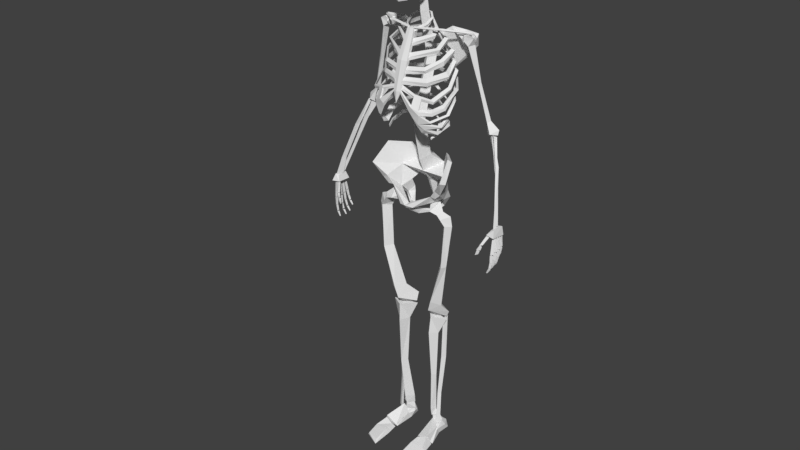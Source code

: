 # Source: SkeletonFall.blend  (saved by Blender 2.78.0; exported with 4.5.12 LTS)
import bpy
from mathutils import Matrix  # noqa: F401  (used for matrix-valued properties, if any)

bpy.ops.wm.read_factory_settings(use_empty=True)
scene = bpy.context.scene
scene.name = 'Scene'

# ---- collections
col_collection_1 = bpy.data.collections.new('Collection 1'); scene.collection.children.link(col_collection_1)

# ---- world
world_world = bpy.data.worlds.new('World'); scene.world = world_world
world_world.color = (0.05088, 0.05088, 0.05088)
world_world.use_sun_shadow = False
world_world.sun_shadow_jitter_overblur = 0.0
world_world.cycles.sampling_method = 'MANUAL'

# ---- meshes
me_cube_002 = bpy.data.meshes.new('Cube.002')
me_cube_002.from_pydata([(0.003378, -0.2667, 4.572), (0.001323, -0.2685, 4.544), (0.004864, -0.2636, 4.572), (0.002663, -0.2602, 4.546), (0.02893, -0.2556, 4.571), (0.02717, -0.2546, 4.544), (0.02867, -0.2526, 4.575), (0.02361, -0.2498, 4.545), (0.032, -0.2521, 4.545), (0.0324, -0.2525, 4.572), (0.02843, -0.2493, 4.545), (0.03051, -0.2524, 4.575), (0.05528, -0.2305, 4.548), (0.05154, -0.2384, 4.572), (0.05367, -0.225, 4.548), (0.0508, -0.2325, 4.576), (0.07197, -0.2045, 4.55), (0.07333, -0.2056, 4.579), (0.07353, -0.2074, 4.55), (0.07324, -0.2083, 4.575), (0.0553, -0.2243, 4.548), (0.05246, -0.2295, 4.576), (0.06023, -0.2264, 4.546), (0.05973, -0.2291, 4.573), (0.07945, -0.1752, 4.555), (0.07915, -0.1756, 4.581), (0.08183, -0.1775, 4.555), (0.08267, -0.1787, 4.577), (0.06876, -0.2003, 4.551), (0.06887, -0.2026, 4.58), (0.07487, -0.1997, 4.551), (0.07455, -0.201, 4.577), (0.09007, -0.1477, 4.559), (0.08978, -0.1481, 4.585), (0.09169, -0.1509, 4.558), (0.09057, -0.1519, 4.58), (0.07938, -0.1728, 4.554), (0.08017, -0.1749, 4.581), (0.08455, -0.1715, 4.556), (0.08486, -0.1739, 4.578), (0.002514, -0.2804, 4.582), (0.0006268, -0.2882, 4.609), (0.003878, -0.2774, 4.583), (0.001857, -0.2798, 4.609), (0.02598, -0.27, 4.586), (0.02437, -0.2747, 4.612), (0.02574, -0.2661, 4.582), (0.02109, -0.2698, 4.612), (0.0288, -0.272, 4.611), (0.02917, -0.2666, 4.585), (0.02552, -0.2692, 4.612), (0.02743, -0.2658, 4.582), (0.05018, -0.2503, 4.613), (0.04674, -0.2529, 4.588), (0.0487, -0.2449, 4.614), (0.04606, -0.2463, 4.586), (0.0655, -0.2245, 4.617), (0.06675, -0.2194, 4.589), (0.06694, -0.2274, 4.617), (0.06667, -0.2227, 4.591), (0.0502, -0.2443, 4.615), (0.04758, -0.2432, 4.586), (0.05473, -0.2466, 4.616), (0.05426, -0.2435, 4.589), (0.07238, -0.1949, 4.619), (0.0721, -0.1896, 4.593), (0.07456, -0.1972, 4.618), (0.07533, -0.1935, 4.596), (0.06256, -0.2203, 4.617), (0.06266, -0.2161, 4.588), (0.06817, -0.2196, 4.617), (0.06787, -0.2153, 4.591), (0.08213, -0.1672, 4.621), (0.08186, -0.1619, 4.595), (0.08361, -0.1705, 4.621), (0.08258, -0.1667, 4.599), (0.07231, -0.1926, 4.619), (0.07303, -0.1888, 4.593), (0.07706, -0.191, 4.618), (0.07735, -0.1885, 4.596), (0.1449, -0.1011, 0.003004), (0.1648, -0.0832, 0.03873), (0.1551, 0.2471, -0.007803), (0.1373, 0.1704, 0.09769), (0.3086, -0.1019, 0.008486), (0.2066, -0.1066, 0.0388), (0.2475, 0.2273, -0.001544), (0.2195, 0.1576, 0.107), (0.1622, 0.2075, 0.1042), (0.2053, 0.1966, 0.1024), (0.187, 0.09168, -0.001768), (0.1672, 0.05934, 0.08359), (0.1508, 0.07666, 0.05311), (0.2113, 0.08731, 0.09762), (0.2493, 0.04719, 0.06357), (0.2473, 0.0839, 0.00662), (0.1406, 0.1195, -0.005378), (0.1116, 0.1526, 0.1002), (0.2346, 0.1498, 0.1197), (0.1853, 0.08655, 0.09536), (0.1263, 0.1532, 0.1851), (0.2144, 0.1369, 0.1871), (0.168, 0.07653, 0.1817), (0.1218, 0.1528, 0.06004), (0.1287, 0.1998, 0.05475), (0.1508, 0.2234, 0.05688), (0.2503, 0.1774, 0.05471), (0.2114, 0.244, 0.06361), (0.2495, 0.1211, 0.06203), (0.1414, -0.125, 0.03512), (0.2616, -0.1217, 0.09515), (0.134, 0.07653, 0.08085), (0.1846, 0.06196, 0.1764), (0.2852, -0.1093, 0.02897), (0.2446, 0.05193, 0.09193), (0.1389, -0.2461, 0.002588), (0.161, -0.2581, 0.0471), (0.1454, -0.1328, 0.01669), (0.1684, -0.16, 0.05962), (0.3205, -0.2315, -0.003842), (0.2955, -0.2461, 0.03779), (0.2992, -0.1068, 0.002059), (0.2545, -0.1367, 0.0834), (0.1428, -0.4437, -0.0127), (0.1628, -0.4061, 0.01547), (0.2995, -0.3693, -0.01009), (0.2865, -0.3729, 0.01181), (0.3189, 0.07272, 1.376), (0.07369, 0.1242, 1.384), (0.1897, -0.009829, 1.386), (0.2435, 0.04598, 1.206), (0.1398, 0.08858, 1.21), (0.1806, -0.02232, 1.213), (0.2255, 0.05007, 0.7177), (0.1494, 0.07286, 0.7244), (0.1886, 0.01353, 0.7223), (0.1945, 0.09832, 0.2762), (0.1073, 0.1297, 0.2792), (0.1641, 0.04808, 0.2799), (0.2119, 0.101, 0.1948), (0.1119, 0.1434, 0.1914), (0.1588, 0.06919, 0.1929), (0.2911, 0.1262, 1.411), (0.2687, 0.08081, 1.353), (0.2582, 0.134, 1.379), (0.288, 0.1168, 0.9155), (0.2469, 0.09459, 0.9119), (0.2453, 0.1274, 0.911), (0.2518, 0.09997, 0.4854), (0.2204, 0.0809, 0.4781), (0.2192, 0.1113, 0.4845), (0.2562, 0.08059, 0.1319), (0.2248, 0.05945, 0.1245), (0.2236, 0.09313, 0.1309), (0.1595, 0.007685, 2.578), (0.2937, -0.07343, 2.521), (0.2602, 0.01337, 2.486), (0.3283, -0.02707, 2.552), (0.1683, 0.02175, 2.498), (0.2589, 0.02149, 2.614), (0.2222, -0.08987, 2.545), (0.3988, -0.008327, 2.518), (0.2837, 0.02264, 2.447), (0.3247, -0.07029, 2.483), (0.4173, -0.009012, 2.425), (0.3024, 0.01926, 2.41), (0.3635, -0.05337, 2.42), (0.3652, -0.01453, 1.992), (0.282, 0.0157, 2.004), (0.3376, -0.06196, 1.992), (0.2947, 0.01577, 1.547), (0.1616, 0.05928, 1.595), (0.215, -0.05249, 1.582), (0.3372, 0.08186, 1.464), (0.08921, 0.1582, 1.486), (0.1819, -0.04048, 1.474), (0.3068, 0.09034, 1.399), (0.08459, 0.1241, 1.404), (0.1919, 0.03625, 1.405), (0.8561, -0.1041, 2.524), (0.8886, -0.0776, 2.572), (0.8623, 0.04016, 2.514), (0.886, 0.02293, 2.578), (0.9377, -0.1121, 2.516), (0.9196, -0.08437, 2.583), (0.9377, 0.0377, 2.5), (0.923, 0.0377, 2.578), (0.8286, -0.1613, 2.437), (0.8623, -0.1113, 2.519), (0.8241, -0.1329, 2.434), (0.8591, -0.08563, 2.514), (0.8515, -0.1445, 2.44), (0.8875, -0.1035, 2.51), (0.8284, -0.1621, 2.434), (0.8047, -0.1706, 2.391), (0.8104, -0.1424, 2.391), (0.8231, -0.1353, 2.431), (0.8364, -0.1544, 2.388), (0.8467, -0.1483, 2.423), (0.8072, -0.1692, 2.387), (0.7884, -0.1671, 2.332), (0.7926, -0.1507, 2.333), (0.8036, -0.1432, 2.385), (0.8172, -0.1588, 2.348), (0.8307, -0.1561, 2.377), (0.9073, -0.1047, 2.346), (0.9095, -0.08408, 2.514), (0.9028, -0.07633, 2.344), (0.9063, -0.05838, 2.509), (0.9303, -0.08793, 2.349), (0.9347, -0.07261, 2.508), (0.9044, -0.1043, 2.268), (0.9048, -0.1058, 2.339), (0.9004, -0.08232, 2.267), (0.9016, -0.07763, 2.338), (0.9218, -0.09129, 2.264), (0.93, -0.08939, 2.334), (0.8931, -0.1026, 2.208), (0.9022, -0.1037, 2.264), (0.8895, -0.0828, 2.208), (0.8997, -0.08144, 2.263), (0.9081, -0.09091, 2.202), (0.9221, -0.09074, 2.26), (0.8665, -0.09838, 2.153), (0.8889, -0.1037, 2.2), (0.8643, -0.08657, 2.153), (0.8863, -0.08196, 2.199), (0.8753, -0.0914, 2.149), (0.9088, -0.09177, 2.196), (0.9041, -0.04637, 2.351), (0.9095, -0.0479, 2.511), (0.8994, -0.018, 2.349), (0.9063, -0.0222, 2.506), (0.9272, -0.02959, 2.352), (0.9347, -0.03643, 2.505), (0.895, -0.0439, 2.264), (0.9011, -0.04746, 2.344), (0.8909, -0.02193, 2.263), (0.8978, -0.01929, 2.343), (0.912, -0.03091, 2.259), (0.9259, -0.03106, 2.337), (0.8796, -0.03976, 2.207), (0.8925, -0.04332, 2.26), (0.876, -0.01991, 2.208), (0.8899, -0.02106, 2.259), (0.8941, -0.02785, 2.2), (0.9121, -0.03036, 2.254), (0.8491, -0.03411, 2.155), (0.8748, -0.04061, 2.2), (0.847, -0.0223, 2.155), (0.8722, -0.01883, 2.199), (0.8577, -0.02702, 2.15), (0.8944, -0.02858, 2.194), (0.9047, -0.0008596, 2.358), (0.9095, -0.01691, 2.507), (0.9002, 0.02763, 2.358), (0.9063, 0.008796, 2.502), (0.9279, 0.01563, 2.361), (0.9347, -0.005432, 2.502), (0.8959, 0.006235, 2.281), (0.9016, -0.001339, 2.351), (0.892, 0.02818, 2.282), (0.8985, 0.02684, 2.353), (0.913, 0.01953, 2.276), (0.9265, 0.01543, 2.346), (0.8802, 0.01295, 2.222), (0.8934, 0.007179, 2.277), (0.8766, 0.03276, 2.224), (0.8909, 0.02945, 2.278), (0.8946, 0.02522, 2.216), (0.913, 0.02043, 2.272), (0.8495, 0.02187, 2.17), (0.8753, 0.01259, 2.214), (0.8473, 0.03366, 2.171), (0.8728, 0.03439, 2.215), (0.858, 0.02923, 2.165), (0.8949, 0.02482, 2.21), (0.9017, 0.03693, 2.374), (0.9095, 0.01632, 2.504), (0.8972, 0.06537, 2.376), (0.9063, 0.04202, 2.499), (0.9249, 0.05325, 2.377), (0.9347, 0.0278, 2.498), (0.8918, 0.04667, 2.315), (0.8985, 0.03685, 2.368), (0.8879, 0.0685, 2.318), (0.8954, 0.0649, 2.371), (0.9088, 0.06019, 2.311), (0.9233, 0.05391, 2.363), (0.8752, 0.05114, 2.269), (0.8892, 0.04785, 2.311), (0.8717, 0.07098, 2.271), (0.8868, 0.07002, 2.313), (0.8896, 0.06324, 2.262), (0.9088, 0.06134, 2.307), (0.8437, 0.0557, 2.224), (0.8702, 0.05059, 2.262), (0.8416, 0.06751, 2.225), (0.8677, 0.0724, 2.262), (0.8522, 0.06294, 2.219), (0.8898, 0.06271, 2.256), (0.7978, 0.07788, 3.076), (0.7031, 0.1631, 3.324), (0.7832, 0.1216, 3.064), (0.682, 0.1789, 3.316), (0.8811, -0.03152, 2.748), (0.8619, 0.01224, 2.741), (0.8135, 0.1039, 3.077), (0.7016, 0.1753, 3.316), (0.8936, -0.005538, 2.738), (0.9094, -0.08017, 2.583), (0.8804, -0.01433, 2.578), (0.9199, -0.04471, 2.587), (0.737, 0.1361, 3.131), (0.6795, 0.1736, 3.304), (0.7167, 0.1675, 3.133), (0.6271, 0.2142, 3.301), (0.82, 0.06908, 2.874), (0.8046, 0.0966, 2.869), (0.7587, 0.1559, 3.137), (0.6972, 0.2274, 3.306), (0.83, 0.08542, 2.868), (0.9013, -0.01974, 2.595), (0.8844, 0.007644, 2.592), (0.9058, -0.005251, 2.591), (0.4624, 0.0947, 4.075), (0.4086, 0.1018, 4.108), (0.4452, 0.1581, 4.073), (0.4454, 0.1939, 4.127), (0.502, 0.1095, 4.142), (0.4891, 0.1578, 4.081), (0.4166, 0.1035, 4.151), (0.4275, 0.1372, 4.17), (0.4521, 0.1035, 4.168), (0.5253, 0.1768, 3.758), (0.5418, 0.1486, 3.742), (0.5605, 0.1615, 3.767), (0.6034, 0.207, 3.417), (0.6276, 0.1723, 3.414), (0.648, 0.2011, 3.431), (0.6046, 0.2113, 3.325), (0.6612, 0.153, 3.36), (0.7273, 0.2135, 3.363), (0.6276, 0.1959, 3.292), (0.6772, 0.1445, 3.329), (0.7265, 0.1993, 3.319), (0.02924, -0.1003, 4.197), (0.02071, -0.07888, 4.184), (0.02071, -0.07888, 4.206), (0.2669, -0.03307, 4.206), (0.2664, -0.01161, 4.196), (0.2664, -0.01161, 4.217), (0.464, 0.1406, 4.185), (0.464, 0.1406, 4.164), (0.4493, 0.1191, 4.179), (0.2312, 0.2302, 3.811), (0.1111, 0.1373, 4.112), (0.3737, 0.2533, 3.949), (0.2547, 0.1516, 4.201), (0.4607, 0.2425, 4.051), (0.3826, 0.1995, 4.178), (0.4957, 0.1935, 4.172), (0.1327, 0.1259, 4.101), (0.2429, 0.2151, 3.834), (0.3564, 0.2237, 3.954), (0.2615, 0.1463, 4.176), (0.3642, 0.1711, 4.167), (0.4319, 0.217, 4.049), (0.4591, 0.1781, 4.166), (0.4084, 0.07898, 4.132), (0.3955, 0.1158, 4.085), (0.4115, 0.09904, 4.163), (0.4923, 0.1776, 4.136), (0.0534, 0.1, 4.3), (0.06157, 0.1189, 4.296), (0.05724, 0.1165, 4.278), (0.1025, 0.05401, 4.269), (0.1146, 0.06941, 4.262), (0.1064, 0.07595, 4.249), (0.09754, -0.01868, 4.233), (0.1144, -0.003364, 4.222), (0.1014, -0.001881, 4.2), (0.04388, -0.091, 4.168), (0.02472, -0.08787, 4.151), (0.02084, -0.08564, 4.191), (0.04829, 0.1303, 4.24), (0.0473, 0.1511, 4.243), (0.04967, 0.1538, 4.207), (0.1431, 0.05173, 4.197), (0.1728, 0.0648, 4.185), (0.1619, 0.07034, 4.154), (0.171, -0.0243, 4.154), (0.206, -0.01211, 4.146), (0.1897, -0.01093, 4.112), (0.05038, -0.1219, 4.079), (0.03674, -0.1303, 4.047), (0.03516, -0.1041, 4.111), (0.05355, 0.1619, 4.161), (0.04939, 0.184, 4.153), (0.05494, 0.1854, 4.128), (0.2326, 0.0719, 4.12), (0.2623, 0.08497, 4.108), (0.2515, 0.09051, 4.077), (0.2433, -0.05552, 4.054), (0.2782, -0.04333, 4.046), (0.2619, -0.04215, 4.012), (0.05749, -0.1818, 3.969), (0.04699, -0.1903, 3.938), (0.04541, -0.1641, 4.002), (0.05355, 0.1916, 4.078), (0.04737, 0.2123, 4.071), (0.05494, 0.2152, 4.046), (0.2957, 0.08405, 4.027), (0.3254, 0.09711, 4.015), (0.3146, 0.1027, 3.984), (0.2826, -0.04383, 3.963), (0.3115, -0.03165, 3.951), (0.3081, -0.03047, 3.906), (0.05367, -0.2199, 3.862), (0.0398, -0.2284, 3.83), (0.05017, -0.2022, 3.895), (0.05355, 0.2143, 3.994), (0.05655, 0.2398, 3.987), (0.05494, 0.2378, 3.962), (0.2957, 0.11, 3.923), (0.3254, 0.1231, 3.912), (0.3146, 0.1286, 3.88), (0.3256, -0.02317, 3.86), (0.3528, -0.01677, 3.819), (0.3462, -0.006825, 3.796), (0.04427, -0.2523, 3.777), (0.02799, -0.2608, 3.745), (0.02641, -0.2346, 3.809), (0.213, -0.1521, 3.852), (0.2008, -0.1533, 3.907), (0.2132, -0.166, 3.878), (0.2284, -0.1538, 3.739), (0.2177, -0.1535, 3.807), (0.2332, -0.1601, 3.774), (0.05714, 0.2661, 3.898), (0.05355, 0.2381, 3.904), (0.05494, 0.2616, 3.871), (0.3017, 0.1382, 3.834), (0.3273, 0.1495, 3.825), (0.318, 0.1542, 3.798), (0.3038, -0.1943, 3.655), (0.33, -0.1857, 3.634), (0.3212, -0.1849, 3.611), (0.04808, -0.2586, 3.713), (0.0308, -0.267, 3.704), (0.0312, -0.2409, 3.738), (0.1639, -0.2531, 3.652), (0.18, -0.2487, 3.686), (0.1727, -0.2594, 3.67), (0.3763, -0.01055, 3.698), (0.3839, -0.02259, 3.718), (0.2354, -0.2244, 3.672), (0.3581, -0.03196, 3.734), (0.2225, -0.2261, 3.629), (0.2317, -0.2317, 3.656), (0.1704, -0.3013, 3.583), (0.164, -0.2804, 3.594), (0.2394, -0.2596, 3.517), (0.1403, -0.293, 3.545), (0.1385, -0.2764, 3.518), (0.1685, -0.2758, 3.488), (0.03896, -0.2752, 3.686), (0.03684, -0.2602, 3.693), (0.02963, -0.2759, 3.681), (0.232, -0.2741, 3.547), (0.2359, -0.2755, 3.516), (0.2005, -0.2519, 3.412), (0.2162, -0.2591, 3.429), (0.2237, -0.2522, 3.56), (0.2315, -0.2335, 3.439), (0.3107, -0.1862, 3.565), (0.3146, -0.1965, 3.534), (0.3192, -0.193, 3.506), (0.3518, -0.09579, 3.591), (0.3718, -0.09507, 3.565), (0.3784, -0.0854, 3.544), (0.2941, -0.1764, 3.428), (0.2951, -0.1934, 3.458), (0.3024, -0.1954, 3.439), (0.3529, 0.08635, 3.698), (0.3664, 0.1049, 3.672), (0.3469, 0.09859, 3.647), (0.2825, 0.1768, 3.758), (0.2836, 0.2039, 3.742), (0.2684, 0.1932, 3.726), (0.04981, 0.2194, 3.792), (0.05232, 0.2499, 3.781), (0.05316, 0.2328, 3.75), (0.3689, -0.05014, 3.469), (0.3709, -0.06595, 3.499), (0.3948, -0.0548, 3.491), (0.3451, 0.08572, 3.567), (0.3461, 0.06864, 3.596), (0.3569, 0.08456, 3.579), (0.2607, 0.1867, 3.647), (0.2616, 0.1696, 3.676), (0.2688, 0.1836, 3.667), (0.04769, 0.2196, 3.678), (0.04865, 0.2025, 3.707), (0.05448, 0.2296, 3.705), (0.2461, -0.2037, 3.367), (0.2591, -0.1717, 3.366), (0.2128, -0.2002, 3.334), (0.3494, -0.1001, 3.383), (0.3312, -0.1145, 3.403), (0.3451, -0.01836, 3.439), (0.3436, -0.08811, 3.371), (0.3316, -0.02318, 3.442), (0.3462, 0.000729, 3.416), (0.3112, 0.09057, 3.5), (0.2939, 0.07389, 3.512), (0.3002, 0.09975, 3.487), (0.2291, 0.1321, 3.552), (0.2217, 0.1254, 3.551), (0.2258, 0.1425, 3.537), (0.07354, 0.1982, 3.621), (0.0629, 0.1727, 3.615), (0.06885, 0.1973, 3.596), (0.3022, -0.09098, 3.303), (0.2955, -0.09726, 3.336), (0.2492, -0.08958, 3.295), (0.34, 0.03088, 3.36), (0.3287, 0.01237, 3.39), (0.2928, 0.03225, 3.348), (0.2531, 0.1215, 3.446), (0.2465, 0.1005, 3.459), (0.2317, 0.119, 3.421), (0.07247, 0.1732, 3.534), (0.06811, 0.1527, 3.546), (0.06727, 0.1648, 3.521), (0.07756, 0.1045, 3.419), (0.06788, 0.131, 3.413), (0.07593, 0.1208, 3.388), (0.196, 0.06471, 3.368), (0.2257, 0.07778, 3.356), (0.2149, 0.08332, 3.325), (0.2421, -0.02837, 3.303), (0.277, -0.01122, 3.288), (0.2607, -0.01583, 3.266), (0.2498, -0.08506, 3.259), (0.2335, -0.09598, 3.239), (0.232, -0.1029, 3.259), (0.003083, 0.1101, 4.301), (0.01255, 0.1299, 4.298), (0.006927, 0.1301, 4.282), (0.004919, 0.1286, 4.237), (0.01699, 0.1484, 4.238), (0.006301, 0.1522, 4.204), (0.01065, 0.1689, 4.122), (0.008226, 0.1545, 4.161), (0.01111, 0.1803, 4.152), (0.01061, 0.1752, 4.075), (0.007631, 0.1918, 4.073), (0.004558, 0.1955, 4.043), (0.006841, 0.19, 3.984), (0.01281, 0.2184, 3.976), (0.008223, 0.2136, 3.952), (0.01481, 0.2441, 3.894), (0.01655, 0.2142, 3.897), (0.01793, 0.2377, 3.865), (0.01479, 0.1924, 3.78), (0.01729, 0.2229, 3.769), (0.006438, 0.1988, 3.74), (0.007681, 0.1901, 3.667), (0.008639, 0.173, 3.697), (0.01447, 0.2001, 3.695), (0.01582, 0.1834, 3.624), (0.006342, 0.1607, 3.619), (0.01164, 0.1825, 3.602), (0.01537, 0.1614, 3.54), (0.009551, 0.1479, 3.554), (0.007279, 0.1501, 3.525), (0.01078, 0.1169, 3.424), (0.02413, 0.1308, 3.417), (0.007306, 0.1137, 3.393), (0.0358, -0.2742, 3.687), (0.0338, -0.09381, 4.193), (0.04258, -0.2646, 3.689), (0.0338, -0.06682, 4.177), (0.0, -0.2516, 3.678), (0.0, -0.06765, 4.201), (0.0, -0.2843, 3.682), (0.0, -0.09795, 4.194), (0.05794, -0.1787, 3.937), (0.05346, -0.2071, 3.94), (0.0, -0.2173, 3.941), (0.0, -0.1648, 3.94), (0.0, -0.2868, 3.578), (0.1951, 0.1785, 3.021), (0.1211, 0.2459, 2.889), (0.1607, 0.1363, 2.676), (0.2331, 0.0797, 2.828), (0.3836, -0.1608, 2.883), (0.3387, 0.007062, 3.05), (0.1376, 0.2188, 2.719), (0.4044, -0.1018, 2.863), (0.1848, 0.2511, 2.899), (0.2165, 0.1857, 3.003), (0.1317, 0.2581, 2.813), (0.3644, 0.0389, 3.019), (0.2386, 0.1578, 2.673), (0.0, 0.09678, 2.815), (0.0, 0.1978, 2.692), (0.0, 0.2697, 2.853), (0.0, 0.01998, 4.457), (0.0, 0.04445, 4.641), (0.03408, 0.07797, 4.472), (0.04808, 0.0832, 4.615), (0.0, 0.1138, 4.48), (0.0, 0.1188, 4.617), (0.05969, 0.1895, 3.892), (0.0, 0.1305, 3.872), (0.0, 0.2448, 3.868), (0.06242, 0.0358, 3.342), (0.0, -0.05443, 3.327), (0.0, 0.1136, 3.341), (0.06812, 0.1195, 2.991), (0.0, 0.03795, 2.944), (0.0, 0.1841, 3.004), (0.0, 0.2794, 2.751), (0.06205, 0.2312, 2.698), (0.0, 0.2837, 2.441), (0.2875, 0.07639, 2.839), (0.2725, -0.08758, 2.757), (0.3256, -0.07712, 2.726), (0.2297, 0.2068, 2.588), (0.1655, 0.1853, 2.591), (0.2147, -0.06975, 2.679), (0.2669, -0.07089, 2.674), (0.2692, 0.0535, 2.623), (0.2053, 0.04365, 2.627), (0.04195, -0.1028, 2.532), (0.07059, -0.1432, 2.553), (0.0, -0.1079, 2.572), (0.0, -0.1666, 2.565), (0.1892, 0.2067, 2.526), (0.1601, 0.1852, 2.537), (0.2197, 0.1334, 2.522), (0.1946, 0.1235, 2.547), (0.1378, 0.1348, 2.426), (0.119, 0.1298, 2.441), (0.1574, 0.09934, 2.458), (0.1413, 0.106, 2.474), (0.05205, -0.03184, 2.452), (0.03325, -0.02055, 2.463), (0.07168, -0.01828, 2.498), (0.05553, -0.0009899, 2.498), (0.01677, -0.1131, 2.509), (0.0, -0.105, 2.498), (0.0, -0.08546, 2.533), (0.0, -0.1445, 2.534), (0.09907, 0.1403, 4.999), (0.1114, 0.2314, 4.853), (0.07188, -0.1776, 4.951), (0.0, 0.1426, 5.035), (0.0, -0.1923, 4.983), (0.0, 0.2622, 4.93), (0.0, -0.2564, 4.893), (0.1455, -0.1818, 4.808), (0.1034, 0.2178, 4.73), (0.0, -0.2602, 4.797), (0.0, 0.2924, 4.79), (0.09648, -0.2047, 4.747), (0.1865, 0.04872, 4.713), (0.0, -0.2882, 4.675), (0.0, 0.2302, 4.662), (0.07699, 0.0337, 5.056), (0.1613, 0.07241, 4.994), (0.0, -0.05599, 5.064), (0.1684, 0.1348, 4.804), (0.1967, -0.0199, 4.731), (0.0, 0.1487, 4.629), (0.0, -0.2795, 4.538), (0.0, -0.2552, 4.45), (0.0, -0.2408, 4.469), (0.1124, -0.1656, 4.551), (0.1142, -0.1301, 4.506), (0.07768, -0.1654, 4.561), (0.07266, -0.2324, 4.468), (0.047, -0.2285, 4.551), (0.06391, -0.2383, 4.542), (0.1021, -0.07963, 4.583), (0.1286, -0.04171, 4.575), (0.1261, -0.09149, 4.521), (0.1348, -0.1247, 4.582), (0.1282, -0.008585, 4.713), (0.153, -0.02908, 4.601), (0.1588, -0.05726, 4.685), (0.1329, -0.1344, 4.693), (0.0, -0.04245, 4.701), (0.0858, -0.04753, 5.035), (0.1476, -0.06158, 4.963), (0.1398, -0.1773, 4.76), (0.1025, -0.1172, 4.686), (0.0, -0.2941, 4.61), (0.07699, -0.2388, 4.691), (0.0, -0.1681, 4.616), (0.08867, -0.1666, 4.622), (0.08633, -0.1201, 4.641), (0.1223, 0.1116, 4.656), (0.0, 0.04029, 4.647), (0.2175, -0.01465, 4.841), (0.02855, -0.2533, 4.79), (0.05513, -0.1505, 4.813), (0.09717, -0.2367, 4.834), (0.05407, -0.2545, 4.847), (0.05276, 0.1828, 4.657), (0.05646, -0.2212, 4.484), (0.0, -0.2699, 4.549), (0.102, -0.1185, 4.522), (0.1356, -0.02286, 4.616), (0.1288, -0.07374, 4.686), (0.03911, -0.2626, 4.699), (0.1097, -0.1349, 4.777), (0.122, -0.1408, 4.802), (0.05927, -0.2478, 4.614), (0.0, -0.2045, 4.692), (0.0, 0.1278, 4.331), (0.0, 0.03356, 4.295), (0.04523, 0.09292, 4.313)], [], [(1, 0, 2), (2, 6, 7), (6, 4, 5), (6, 2, 0), (7, 5, 1), (1, 2, 3), (2, 7, 3), (6, 5, 7), (4, 0, 1), (6, 0, 4), (7, 1, 3), (10, 11, 14), (8, 14, 12), (9, 15, 11), (11, 15, 14), (9, 10, 8), (13, 8, 12), (14, 13, 12), (8, 10, 14), (9, 13, 15), (9, 11, 10), (13, 9, 8), (14, 15, 13), (5, 4, 1), (18, 19, 22), (16, 22, 20), (17, 23, 19), (19, 23, 22), (17, 18, 16), (21, 16, 20), (22, 21, 20), (16, 18, 22), (17, 21, 23), (17, 19, 18), (21, 17, 16), (22, 23, 21), (26, 27, 30), (24, 30, 28), (25, 31, 27), (27, 31, 30), (25, 26, 24), (29, 24, 28), (30, 29, 28), (24, 26, 30), (25, 29, 31), (25, 27, 26), (29, 25, 24), (30, 31, 29), (34, 35, 38), (32, 38, 36), (33, 39, 35), (35, 39, 38), (33, 34, 32), (37, 32, 36), (38, 37, 36), (32, 34, 38), (33, 37, 39), (33, 35, 34), (37, 33, 32), (38, 39, 37), (41, 42, 40), (42, 47, 46), (46, 45, 44), (46, 40, 42), (47, 41, 45), (41, 43, 42), (42, 43, 47), (46, 47, 45), (44, 41, 40), (46, 44, 40), (47, 43, 41), (50, 54, 51), (48, 52, 54), (49, 51, 55), (51, 54, 55), (49, 48, 50), (53, 52, 48), (54, 52, 53), (48, 54, 50), (49, 55, 53), (49, 50, 51), (53, 48, 49), (54, 53, 55), (45, 41, 44), (58, 62, 59), (56, 60, 62), (57, 59, 63), (59, 62, 63), (57, 56, 58), (61, 60, 56), (62, 60, 61), (56, 62, 58), (57, 63, 61), (57, 58, 59), (61, 56, 57), (62, 61, 63), (66, 70, 67), (64, 68, 70), (65, 67, 71), (67, 70, 71), (65, 64, 66), (69, 68, 64), (70, 68, 69), (64, 70, 66), (65, 71, 69), (65, 66, 67), (69, 64, 65), (70, 69, 71), (74, 78, 75), (72, 76, 78), (73, 75, 79), (75, 78, 79), (73, 72, 74), (77, 76, 72), (78, 76, 77), (72, 78, 74), (73, 79, 77), (73, 74, 75), (77, 72, 73), (78, 77, 79), (92, 96, 80), (87, 108, 106), (85, 80, 84), (90, 96, 86), (83, 93, 87), (81, 92, 80), (107, 86, 82), (87, 93, 94), (85, 81, 80), (86, 95, 90), (82, 105, 107), (83, 87, 88), (88, 104, 83), (87, 89, 88), (106, 89, 87), (87, 94, 108), (95, 94, 84), (92, 91, 83), (90, 84, 80), (96, 104, 82), (96, 90, 80), (91, 81, 85), (94, 85, 84), (93, 91, 85), (82, 86, 96), (83, 91, 93), (81, 91, 92), (90, 95, 84), (96, 92, 103), (94, 93, 85), (97, 98, 99), (100, 102, 101), (99, 101, 102), (97, 102, 100), (97, 101, 98), (99, 98, 101), (97, 99, 102), (97, 100, 101), (88, 105, 104), (107, 88, 89), (107, 106, 86), (103, 92, 83), (106, 95, 86), (108, 94, 95), (104, 105, 82), (104, 103, 83), (106, 107, 89), (96, 103, 104), (107, 105, 88), (106, 108, 95), (109, 112, 111), (111, 112, 114), (114, 110, 113), (110, 109, 113), (114, 109, 111), (109, 110, 112), (114, 112, 110), (114, 113, 109), (115, 118, 117), (117, 122, 121), (122, 119, 121), (116, 123, 124), (117, 119, 115), (118, 120, 122), (126, 123, 125), (115, 125, 123), (116, 126, 120), (120, 125, 119), (115, 116, 118), (117, 118, 122), (122, 120, 119), (116, 115, 123), (117, 121, 119), (118, 116, 120), (126, 124, 123), (115, 119, 125), (116, 124, 126), (120, 126, 125), (128, 129, 127), (130, 135, 133), (129, 130, 127), (129, 131, 132), (127, 131, 128), (133, 138, 136), (131, 135, 132), (130, 134, 131), (136, 141, 139), (134, 138, 135), (134, 136, 137), (140, 139, 141), (137, 141, 138), (137, 139, 140), (130, 132, 135), (129, 132, 130), (129, 128, 131), (127, 130, 131), (133, 135, 138), (131, 134, 135), (130, 133, 134), (136, 138, 141), (134, 137, 138), (134, 133, 136), (137, 140, 141), (137, 136, 139), (142, 144, 143), (147, 148, 150), (144, 145, 147), (143, 145, 142), (143, 147, 146), (148, 153, 150), (146, 148, 145), (146, 150, 149), (151, 152, 153), (149, 151, 148), (149, 153, 152), (159, 156, 158), (158, 155, 160), (159, 154, 160), (157, 160, 155), (159, 157, 156), (157, 163, 161), (158, 156, 155), (157, 159, 160), (158, 160, 154), (154, 159, 158), (163, 164, 161), (156, 163, 155), (157, 162, 156), (166, 167, 164), (162, 166, 163), (162, 164, 165), (157, 155, 163), (163, 166, 164), (156, 162, 163), (157, 161, 162), (162, 165, 166), (162, 161, 164), (167, 172, 170), (165, 169, 166), (165, 167, 168), (170, 175, 173), (168, 172, 169), (167, 171, 168), (177, 175, 174), (171, 175, 172), (171, 173, 174), (177, 176, 178), (175, 176, 173), (174, 176, 177), (166, 169, 167), (167, 169, 172), (165, 168, 169), (165, 164, 167), (170, 172, 175), (168, 171, 172), (167, 170, 171), (178, 175, 177), (171, 174, 175), (171, 170, 173), (174, 173, 176), (178, 176, 175), (180, 181, 179), (182, 185, 181), (186, 183, 185), (184, 179, 183), (185, 179, 181), (182, 184, 186), (180, 182, 181), (182, 186, 185), (186, 184, 183), (184, 180, 179), (185, 183, 179), (182, 180, 184), (187, 190, 189), (190, 191, 189), (195, 197, 194), (191, 188, 187), (189, 191, 187), (196, 197, 195), (187, 188, 190), (190, 192, 191), (194, 196, 195), (191, 192, 188), (197, 193, 194), (192, 190, 188), (194, 193, 196), (196, 198, 197), (197, 198, 193), (198, 196, 193), (201, 203, 200), (202, 203, 201), (200, 202, 201), (203, 199, 200), (200, 199, 202), (202, 204, 203), (203, 204, 199), (204, 202, 199), (205, 208, 207), (208, 209, 207), (209, 206, 205), (207, 209, 205), (205, 206, 208), (208, 210, 209), (209, 210, 206), (210, 208, 206), (211, 214, 213), (214, 215, 213), (215, 212, 211), (213, 215, 211), (211, 212, 214), (214, 216, 215), (215, 216, 212), (216, 214, 212), (217, 220, 219), (220, 221, 219), (221, 218, 217), (219, 221, 217), (217, 218, 220), (220, 222, 221), (221, 222, 218), (222, 220, 218), (223, 226, 225), (226, 227, 225), (227, 224, 223), (225, 227, 223), (223, 224, 226), (226, 228, 227), (227, 228, 224), (228, 226, 224), (229, 232, 231), (232, 233, 231), (233, 230, 229), (231, 233, 229), (229, 230, 232), (232, 234, 233), (233, 234, 230), (234, 232, 230), (235, 238, 237), (238, 239, 237), (239, 236, 235), (237, 239, 235), (235, 236, 238), (238, 240, 239), (239, 240, 236), (240, 238, 236), (241, 244, 243), (244, 245, 243), (245, 242, 241), (243, 245, 241), (241, 242, 244), (244, 246, 245), (245, 246, 242), (246, 244, 242), (247, 250, 249), (250, 251, 249), (251, 248, 247), (249, 251, 247), (247, 248, 250), (250, 252, 251), (251, 252, 248), (252, 250, 248), (253, 256, 255), (256, 257, 255), (257, 254, 253), (255, 257, 253), (253, 254, 256), (256, 258, 257), (257, 258, 254), (258, 256, 254), (259, 262, 261), (262, 263, 261), (263, 260, 259), (261, 263, 259), (259, 260, 262), (262, 264, 263), (263, 264, 260), (264, 262, 260), (265, 268, 267), (268, 269, 267), (269, 266, 265), (267, 269, 265), (265, 266, 268), (268, 270, 269), (269, 270, 266), (270, 268, 266), (271, 274, 273), (274, 275, 273), (275, 272, 271), (273, 275, 271), (271, 272, 274), (274, 276, 275), (275, 276, 272), (276, 274, 272), (277, 280, 279), (280, 281, 279), (281, 278, 277), (279, 281, 277), (277, 278, 280), (280, 282, 281), (281, 282, 278), (282, 280, 278), (283, 286, 285), (286, 287, 285), (287, 284, 283), (285, 287, 283), (283, 284, 286), (286, 288, 287), (287, 288, 284), (288, 286, 284), (289, 292, 291), (292, 293, 291), (293, 290, 289), (291, 293, 289), (289, 290, 292), (292, 294, 293), (293, 294, 290), (294, 292, 290), (295, 298, 297), (298, 299, 297), (299, 296, 295), (297, 299, 295), (295, 296, 298), (298, 300, 299), (299, 300, 296), (300, 298, 296), (302, 303, 301), (303, 308, 307), (308, 301, 307), (307, 306, 303), (306, 310, 305), (304, 302, 308), (302, 304, 303), (303, 304, 308), (308, 302, 301), (311, 312, 310), (307, 305, 309), (301, 306, 305), (306, 312, 311), (305, 312, 309), (307, 309, 306), (306, 311, 310), (307, 301, 305), (301, 303, 306), (306, 309, 312), (305, 310, 312), (314, 315, 313), (315, 320, 319), (320, 313, 319), (319, 318, 315), (318, 322, 317), (316, 314, 320), (314, 316, 315), (315, 316, 320), (320, 314, 313), (323, 324, 322), (319, 317, 321), (313, 318, 317), (318, 324, 323), (317, 324, 321), (319, 321, 318), (318, 323, 322), (319, 313, 317), (313, 315, 318), (318, 321, 324), (317, 322, 324), (326, 327, 325), (327, 328, 330), (330, 329, 325), (329, 331, 326), (326, 328, 327), (330, 328, 329), (329, 326, 325), (328, 331, 332), (332, 331, 333), (328, 333, 329), (336, 338, 339), (330, 334, 327), (325, 334, 335), (339, 341, 342), (336, 337, 334), (335, 337, 338), (336, 325, 335), (329, 333, 331), (328, 326, 331), (328, 332, 333), (336, 335, 338), (330, 336, 334), (325, 327, 334), (336, 339, 337), (335, 334, 337), (330, 325, 336), (342, 344, 345), (339, 340, 337), (338, 340, 341), (345, 344, 343), (342, 343, 340), (340, 344, 341), (339, 338, 341), (342, 341, 344), (339, 342, 340), (338, 337, 340), (342, 345, 343), (340, 343, 344), (346, 348, 347), (348, 350, 347), (350, 354, 349), (350, 346, 347), (351, 346, 349), (352, 354, 353), (351, 354, 352), (350, 352, 353), (348, 351, 350), (350, 353, 354), (350, 349, 346), (351, 348, 346), (351, 349, 354), (350, 351, 352), (355, 358, 357), (357, 360, 359), (355, 356, 358), (357, 358, 360), (359, 360, 361), (363, 364, 365), (370, 371, 369), (363, 365, 362), (367, 365, 364), (366, 371, 368), (359, 367, 364), (358, 356, 362), (356, 355, 363), (361, 372, 359), (358, 365, 366), (357, 364, 363), (360, 366, 368), (359, 364, 357), (358, 362, 365), (356, 363, 362), (359, 372, 367), (358, 366, 360), (357, 363, 355), (360, 368, 361), (365, 370, 369), (368, 370, 367), (366, 369, 371), (366, 365, 369), (365, 367, 370), (368, 371, 370), (368, 372, 361), (368, 367, 372), (375, 548, 374), (375, 377, 378), (376, 380, 377), (377, 373, 376), (378, 373, 375), (381, 384, 379), (376, 381, 379), (377, 381, 378), (383, 382, 384), (381, 382, 383), (379, 382, 380), (375, 374, 377), (376, 379, 380), (377, 374, 373), (378, 376, 373), (381, 383, 384), (376, 378, 381), (377, 380, 381), (381, 380, 382), (379, 384, 382), (387, 551, 386), (387, 389, 390), (388, 392, 389), (389, 385, 388), (390, 385, 387), (393, 396, 391), (388, 393, 391), (389, 393, 390), (395, 394, 396), (393, 394, 395), (391, 394, 392), (387, 386, 389), (388, 391, 392), (389, 386, 385), (390, 388, 385), (393, 395, 396), (388, 390, 393), (389, 392, 393), (393, 392, 394), (391, 396, 394), (399, 555, 398), (399, 401, 402), (400, 404, 401), (401, 397, 400), (402, 397, 399), (405, 408, 403), (400, 405, 403), (401, 405, 402), (407, 406, 408), (405, 406, 407), (403, 406, 404), (399, 398, 401), (400, 403, 404), (401, 398, 397), (402, 400, 397), (405, 407, 408), (400, 402, 405), (401, 404, 405), (405, 404, 406), (403, 408, 406), (410, 558, 557), (411, 413, 414), (412, 416, 413), (413, 409, 412), (414, 409, 411), (417, 433, 415), (412, 417, 415), (413, 417, 414), (419, 418, 420), (436, 438, 430), (415, 435, 416), (411, 410, 413), (412, 415, 416), (413, 410, 409), (414, 412, 409), (436, 430, 431), (412, 414, 417), (413, 416, 417), (417, 416, 433), (415, 434, 435), (423, 560, 422), (423, 425, 426), (424, 428, 425), (425, 421, 424), (426, 421, 423), (429, 437, 427), (424, 429, 427), (425, 429, 426), (431, 430, 432), (451, 453, 448), (427, 438, 428), (423, 422, 425), (424, 427, 428), (425, 422, 421), (426, 424, 421), (441, 562, 439), (424, 426, 429), (425, 428, 429), (429, 438, 436), (427, 437, 438), (437, 436, 432), (435, 434, 420), (451, 448, 449), (436, 431, 432), (433, 435, 418), (434, 433, 420), (419, 420, 433), (415, 433, 434), (433, 416, 435), (419, 433, 418), (437, 430, 438), (420, 418, 435), (441, 443, 444), (457, 443, 442), (443, 440, 442), (444, 440, 441), (442, 454, 457), (443, 454, 444), (449, 448, 450), (445, 459, 446), (441, 439, 443), (429, 436, 437), (443, 439, 440), (444, 442, 440), (442, 444, 454), (443, 455, 454), (447, 459, 458), (452, 451, 450), (451, 449, 450), (452, 448, 453), (437, 432, 430), (457, 445, 446), (454, 446, 447), (455, 457, 446), (429, 428, 438), (457, 447, 445), (457, 455, 443), (452, 458, 451), (452, 450, 448), (454, 455, 446), (457, 454, 447), (456, 452, 453), (459, 456, 453), (458, 445, 447), (458, 456, 445), (470, 472, 483), (463, 464, 465), (460, 469, 453), (461, 466, 460), (460, 466, 463), (464, 467, 461), (463, 468, 464), (445, 456, 459), (447, 446, 459), (452, 456, 458), (453, 469, 459), (453, 461, 460), (467, 468, 466), (468, 467, 464), (467, 466, 461), (463, 466, 468), (465, 470, 463), (470, 460, 463), (465, 472, 470), (451, 461, 453), (460, 470, 469), (475, 480, 477), (469, 477, 476), (473, 476, 475), (478, 486, 480), (477, 479, 476), (475, 479, 478), (481, 495, 483), (474, 483, 472), (462, 473, 477), (477, 473, 475), (470, 462, 477), (469, 473, 458), (459, 469, 458), (458, 473, 461), (451, 458, 461), (461, 473, 462), (461, 462, 464), (465, 464, 471), (482, 470, 483), (470, 482, 462), (465, 471, 472), (475, 478, 480), (469, 470, 477), (473, 469, 476), (477, 480, 479), (475, 476, 479), (474, 481, 483), (482, 481, 462), (462, 471, 464), (474, 462, 481), (462, 474, 471), (471, 506, 507), (484, 489, 486), (479, 486, 485), (478, 485, 484), (487, 492, 489), (485, 489, 488), (484, 488, 487), (492, 565, 567), (488, 492, 491), (487, 491, 490), (478, 484, 486), (484, 487, 489), (479, 480, 486), (478, 479, 485), (487, 490, 492), (485, 486, 489), (484, 485, 488), (488, 489, 492), (487, 488, 491), (493, 498, 495), (483, 494, 482), (481, 494, 493), (498, 499, 501), (494, 498, 497), (494, 496, 493), (499, 504, 501), (497, 501, 500), (497, 499, 496), (502, 570, 504), (500, 504, 503), (500, 502, 499), (481, 493, 495), (493, 496, 498), (483, 495, 494), (481, 482, 494), (498, 496, 499), (494, 495, 498), (494, 497, 496), (499, 502, 504), (497, 498, 501), (497, 500, 499), (500, 501, 504), (500, 503, 502), (506, 525, 507), (471, 505, 472), (474, 508, 509), (511, 510, 508), (506, 508, 505), (472, 505, 508), (506, 509, 511), (510, 515, 512), (511, 512, 513), (508, 512, 509), (514, 518, 515), (513, 515, 516), (513, 514, 510), (518, 520, 521), (515, 519, 516), (514, 519, 517), (521, 571, 572), (518, 522, 519), (519, 520, 517), (471, 474, 506), (471, 507, 505), (474, 472, 508), (511, 513, 510), (506, 511, 508), (506, 474, 509), (510, 514, 515), (511, 509, 512), (508, 510, 512), (514, 517, 518), (513, 512, 515), (513, 516, 514), (518, 517, 520), (515, 518, 519), (514, 516, 519), (518, 521, 522), (519, 522, 520), (524, 528, 525), (507, 523, 505), (506, 523, 524), (528, 530, 531), (523, 528, 526), (524, 526, 527), (530, 534, 531), (528, 529, 526), (526, 530, 527), (533, 576, 534), (529, 534, 532), (530, 532, 533), (506, 524, 525), (524, 527, 528), (507, 525, 523), (506, 505, 523), (528, 527, 530), (523, 525, 528), (524, 523, 526), (530, 533, 534), (528, 531, 529), (526, 529, 530), (529, 531, 534), (530, 529, 532), (537, 578, 536), (537, 539, 540), (538, 542, 539), (539, 535, 538), (540, 535, 537), (543, 546, 541), (538, 543, 541), (539, 543, 540), (545, 544, 546), (543, 544, 545), (541, 544, 542), (537, 536, 539), (538, 541, 542), (539, 536, 535), (540, 538, 535), (543, 545, 546), (538, 540, 543), (539, 542, 543), (543, 542, 544), (541, 546, 544), (548, 549, 547), (373, 548, 547), (373, 549, 375), (551, 552, 550), (385, 551, 550), (387, 550, 552), (555, 553, 554), (397, 555, 554), (397, 553, 399), (557, 558, 556), (409, 557, 556), (409, 558, 411), (560, 561, 559), (421, 560, 559), (421, 561, 423), (562, 564, 563), (440, 564, 441), (440, 562, 563), (565, 566, 567), (492, 566, 491), (490, 566, 565), (569, 570, 568), (503, 570, 569), (503, 568, 502), (572, 571, 573), (521, 573, 522), (522, 571, 520), (575, 574, 576), (534, 574, 532), (533, 574, 575), (578, 579, 577), (535, 578, 577), (537, 577, 579), (591, 583, 588), (583, 589, 588), (584, 582, 592), (581, 590, 589), (585, 581, 583), (580, 590, 586), (588, 580, 582), (591, 582, 584), (591, 585, 583), (583, 581, 589), (580, 586, 592), (581, 587, 590), (585, 587, 581), (580, 589, 590), (588, 589, 580), (591, 588, 582), (582, 580, 592), (606, 596, 594), (598, 593, 594), (598, 596, 597), (595, 596, 599), (605, 627, 634), (603, 627, 605), (598, 597, 600), (594, 601, 603), (597, 628, 629), (593, 602, 601), (599, 603, 605), (598, 604, 602), (597, 596, 628), (598, 600, 604), (594, 624, 608), (597, 629, 600), (593, 601, 594), (599, 605, 595), (598, 602, 593), (621, 622, 606), (599, 606, 625), (594, 603, 624), (596, 606, 599), (594, 621, 606), (614, 610, 612), (609, 723, 724), (613, 612, 611), (609, 612, 610), (612, 609, 611), (612, 613, 614), (609, 724, 611), (617, 618, 620), (620, 621, 623), (616, 618, 615), (619, 621, 618), (611, 722, 613), (611, 724, 722), (617, 615, 618), (620, 618, 621), (616, 619, 618), (619, 622, 621), (621, 594, 623), (594, 608, 623), (596, 598, 594), (624, 603, 599), (599, 625, 624), (625, 606, 607), (624, 625, 626), (625, 607, 626), (601, 604, 627), (601, 627, 603), (600, 627, 604), (604, 601, 602), (628, 633, 629), (605, 634, 630), (630, 642, 640), (629, 627, 600), (628, 596, 635), (631, 640, 641), (605, 631, 595), (628, 635, 632), (634, 632, 637), (634, 629, 633), (634, 627, 629), (635, 595, 631), (635, 596, 595), (638, 636, 654), (635, 636, 638), (632, 638, 639), (642, 647, 646), (641, 647, 643), (631, 643, 635), (634, 643, 642), (645, 648, 649), (647, 650, 646), (641, 644, 645), (640, 646, 644), (649, 654, 651), (648, 636, 652), (646, 648, 644), (645, 651, 647), (650, 654, 636), (648, 653, 649), (628, 632, 633), (630, 634, 642), (631, 630, 640), (605, 630, 631), (632, 639, 637), (635, 634, 636), (632, 635, 638), (642, 643, 647), (641, 645, 647), (631, 641, 643), (634, 635, 643), (645, 644, 648), (647, 651, 650), (641, 640, 644), (640, 642, 646), (649, 653, 654), (648, 650, 636), (646, 650, 648), (645, 649, 651), (650, 651, 654), (648, 652, 653), (639, 655, 637), (633, 632, 634), (653, 652, 655), (652, 637, 655), (636, 637, 652), (637, 636, 634), (659, 673, 671), (673, 695, 671), (657, 666, 661), (656, 661, 659), (671, 656, 659), (668, 705, 704), (664, 711, 670), (657, 674, 664), (656, 672, 657), (687, 715, 691), (682, 689, 686), (683, 680, 685), (684, 680, 682), (683, 677, 678), (679, 683, 678), (689, 692, 693), (682, 687, 714), (680, 688, 689), (681, 688, 680), (690, 692, 691), (688, 691, 692), (689, 716, 686), (686, 715, 687), (675, 694, 668), (660, 695, 673), (671, 696, 672), (702, 699, 701), (700, 702, 698), (666, 664, 670), (657, 664, 666), (656, 657, 661), (675, 668, 706), (705, 668, 694), (664, 704, 711), (657, 672, 674), (656, 671, 672), (682, 712, 684), (682, 680, 689), (683, 681, 680), (685, 713, 677), (684, 685, 680), (683, 685, 677), (679, 712, 683), (689, 688, 692), (682, 686, 687), (690, 693, 692), (688, 687, 691), (689, 693, 716), (686, 690, 715), (697, 698, 675), (675, 698, 694), (672, 696, 706), (671, 695, 696), (702, 720, 699), (694, 698, 703), (694, 703, 701), (703, 698, 702), (701, 703, 702), (700, 669, 720), (658, 695, 660), (706, 674, 672), (696, 709, 663), (658, 696, 695), (704, 705, 676), (674, 704, 664), (674, 668, 704), (706, 668, 674), (706, 697, 675), (663, 697, 706), (707, 708, 710), (667, 708, 707), (662, 710, 658), (670, 711, 676), (711, 704, 676), (665, 710, 662), (712, 679, 684), (712, 681, 683), (713, 684, 679), (688, 681, 714), (714, 687, 688), (712, 714, 681), (715, 690, 691), (716, 693, 690), (686, 716, 690), (667, 718, 708), (663, 709, 719), (682, 714, 712), (706, 696, 663), (708, 709, 710), (707, 665, 717), (707, 710, 665), (707, 717, 667), (658, 660, 662), (719, 718, 697), (718, 667, 697), (718, 719, 708), (719, 709, 708), (697, 663, 719), (717, 700, 667), (669, 700, 717), (720, 702, 700), (720, 669, 699), (700, 698, 697), (667, 700, 697), (669, 717, 721), (717, 665, 721), (658, 710, 709), (684, 713, 685), (147, 145, 148), (144, 142, 145), (143, 146, 145), (143, 144, 147), (148, 151, 153), (146, 149, 148), (146, 147, 150), (149, 152, 151), (149, 150, 153), (375, 549, 548), (387, 552, 551), (399, 553, 555), (410, 411, 558), (423, 561, 560), (441, 564, 562), (492, 490, 565), (502, 568, 570), (521, 520, 571), (533, 575, 576), (537, 579, 578), (373, 374, 548), (373, 547, 549), (385, 386, 551), (387, 385, 550), (397, 398, 555), (397, 554, 553), (409, 410, 557), (409, 556, 558), (421, 422, 560), (421, 559, 561), (440, 563, 564), (440, 439, 562), (492, 567, 566), (490, 491, 566), (503, 504, 570), (503, 569, 568), (521, 572, 573), (522, 573, 571), (534, 576, 574), (533, 532, 574), (535, 536, 578), (537, 535, 577), (658, 709, 696), (723, 616, 615), (724, 723, 615), (722, 724, 615), (722, 615, 617)])
me_cube_002.use_remesh_preserve_volume = False
me_cube_002.use_remesh_preserve_attributes = False
me_cube_002.use_mirror_vertex_groups = False
me_cube_002.update()
arm_armature = bpy.data.armatures.new('Armature')  # bones are not reproduced

# ---- objects
ob_skeletonrig = bpy.data.objects.new('SkeletonRig', arm_armature)
ob_skeleton = bpy.data.objects.new('Skeleton', me_cube_002)

# ---- transforms, parenting, visibility, modifiers, constraints
ob_skeletonrig.location = (0.0, 0.0, 0.0)
ob_skeletonrig.scale = (0.359, 0.359, 0.359)
ob_skeletonrig.show_in_front = True
ob_skeletonrig.lineart.crease_threshold = 0.0
ob_skeleton.parent = ob_skeletonrig
ob_skeleton.location = (0.0, 0.0, 0.0)
ob_skeleton.lineart.crease_threshold = 0.0
_vg = ob_skeleton.vertex_groups.new(name='root')
_vg = ob_skeleton.vertex_groups.new(name='torso1')
_vg.add([593, 594, 595, 596, 597, 598, 599, 600, 601, 602, 603, 604, 605, 606, 607, 608, 618, 619, 620, 621, 622, 623, 624, 625, 626, 627, 628, 629, 630, 631, 632, 633, 634, 635, 636, 637, 638, 639, 640, 641, 642, 643, 644, 645, 646, 647, 648, 649, 650, 651, 652, 653, 654, 655], 1.0, 'REPLACE')
_vg = ob_skeleton.vertex_groups.new(name='torso2')
_vg.add([439, 440, 441, 442, 443, 444, 445, 446, 447, 448, 449, 450, 451, 452, 453, 454, 455, 456, 457, 458, 459, 460, 461, 462, 463, 464, 465, 466, 467, 468, 469, 470, 471, 472, 473, 474, 475, 476, 477, 478, 479, 480, 481, 482, 483, 484, 485, 486, 487, 488, 489, 490, 491, 492, 493, 494, 495, 496, 497, 498, 499, 500, 501, 502, 503, 504, 505, 506, 507, 508, 509, 510, 511, 512, 513, 514, 515, 516, 517, 518, 519, 520, 521, 522, 523, 524, 525, 526, 527, 528, 529, 530, 531, 532, 533, 534, 535, 536, 537, 538, 539, 540, 541, 542, 543, 544, 545, 546, 562, 563, 564, 565, 566, 567, 568, 569, 570, 571, 572, 573, 574, 575, 576, 577, 578, 579, 580, 582, 584, 586, 592, 615, 616, 617], 1.0, 'REPLACE')
_vg = ob_skeleton.vertex_groups.new(name='torso3')
_vg.add([346, 347, 348, 349, 350, 351, 373, 374, 375, 376, 377, 378, 379, 380, 381, 382, 383, 384, 385, 386, 387, 388, 389, 390, 391, 392, 393, 394, 395, 396, 397, 398, 399, 400, 401, 402, 403, 404, 405, 406, 407, 408, 409, 410, 411, 412, 413, 414, 415, 416, 417, 418, 419, 420, 421, 422, 423, 424, 425, 426, 427, 428, 429, 430, 431, 432, 433, 434, 435, 436, 437, 438, 547, 548, 549, 550, 551, 552, 553, 554, 555, 556, 557, 558, 559, 560, 561, 581, 583, 585, 587, 588, 589, 590, 591, 722, 723, 724], 1.0, 'REPLACE')
_vg = ob_skeleton.vertex_groups.new(name='neck1')
_vg.add([609, 611, 613], 1.0, 'REPLACE')
_vg = ob_skeleton.vertex_groups.new(name='neck2')
_vg.add([610, 612, 614], 1.0, 'REPLACE')
_vg = ob_skeleton.vertex_groups.new(name='head')
_vg.add([40, 41, 42, 43, 44, 45, 46, 47, 48, 49, 50, 51, 52, 53, 54, 55, 56, 57, 58, 59, 60, 61, 62, 63, 64, 65, 66, 67, 68, 69, 70, 71, 72, 73, 74, 75, 76, 77, 78, 79, 610, 612, 614, 656, 657, 658, 659, 660, 661, 662, 663, 664, 665, 666, 667, 668, 669, 670, 671, 672, 673, 674, 675, 676, 694, 695, 696, 697, 698, 699, 700, 701, 702, 703, 704, 705, 706, 707, 708, 709, 710, 711, 717, 718, 719, 720, 721], 1.0, 'REPLACE')
_vg = ob_skeleton.vertex_groups.new(name='jaw')
_vg.add([0, 1, 2, 3, 4, 5, 6, 7, 8, 9, 10, 11, 12, 13, 14, 15, 16, 17, 18, 19, 20, 21, 22, 23, 24, 25, 26, 27, 28, 29, 30, 31, 32, 33, 34, 35, 36, 37, 38, 39, 677, 678, 679, 680, 681, 682, 683, 684, 685, 686, 687, 688, 689, 690, 691, 692, 693, 712, 713, 714, 715, 716], 1.0, 'REPLACE')
_vg = ob_skeleton.vertex_groups.new(name='shoulder.l')
_vg.add([349, 350, 351, 352, 353, 354, 355, 356, 357, 358, 359, 360, 361, 362, 363, 364, 365, 366, 367, 368, 369, 370, 371, 372], 1.0, 'REPLACE')
_vg = ob_skeleton.vertex_groups.new(name='arm_upper.l')
_vg.add([325, 326, 327, 328, 329, 330, 331, 332, 333, 334, 335, 336, 337, 338, 339, 340, 341, 342, 343, 344, 345], 1.0, 'REPLACE')
_vg = ob_skeleton.vertex_groups.new(name='arm_lower.l')
_vg.add([301, 302, 303, 304, 305, 306, 307, 308, 309, 310, 311, 312, 313, 314, 315, 316, 317, 318, 319, 320, 321, 322, 323, 324], 1.0, 'REPLACE')
_vg = ob_skeleton.vertex_groups.new(name='hand.l')
_vg.add([179, 180, 181, 182, 183, 184, 185, 186, 187, 188, 189, 190, 191, 192, 193, 194, 195, 196, 197, 198, 199, 200, 201, 202, 203, 204, 205, 206, 207, 208, 209, 210, 211, 212, 213, 214, 215, 216, 217, 218, 219, 220, 221, 222, 223, 224, 225, 226, 227, 228, 229, 230, 231, 232, 233, 234, 235, 236, 237, 238, 239, 240, 241, 242, 243, 244, 245, 246, 247, 248, 249, 250, 251, 252, 253, 254, 255, 256, 257, 258, 259, 260, 261, 262, 263, 264, 265, 266, 267, 268, 269, 270, 271, 272, 273, 274, 275, 276, 277, 278, 279, 280, 281, 282, 283, 284, 285, 286, 287, 288, 289, 290, 291, 292, 293, 294, 295, 296, 297, 298, 299, 300], 1.0, 'REPLACE')
_vg = ob_skeleton.vertex_groups.new(name='shoulder.r')
_vg = ob_skeleton.vertex_groups.new(name='arm_upper.r')
_vg = ob_skeleton.vertex_groups.new(name='arm_lower.r')
_vg = ob_skeleton.vertex_groups.new(name='hand.r')
_vg = ob_skeleton.vertex_groups.new(name='leg_upper.l')
_vg.add([142, 143, 144, 154, 155, 156, 157, 158, 159, 160, 161, 162, 163, 164, 165, 166, 167, 168, 169, 170, 171, 172, 173, 174, 175, 176, 177, 178], 1.0, 'REPLACE')
_vg = ob_skeleton.vertex_groups.new(name='leg_lower.l')
_vg.add([97, 98, 99, 100, 101, 102, 127, 128, 129, 130, 131, 132, 133, 134, 135, 136, 137, 138, 139, 140, 141, 142, 143, 144, 145, 146, 147, 148, 149, 150, 151, 152, 153], 1.0, 'REPLACE')
_vg = ob_skeleton.vertex_groups.new(name='foot1.l')
_vg.add([80, 81, 82, 83, 84, 85, 86, 87, 88, 89, 90, 91, 92, 93, 94, 95, 96, 97, 98, 99, 100, 101, 102, 103, 104, 105, 106, 107, 108, 109, 110, 111, 112, 113, 114, 117, 118, 121, 122], 1.0, 'REPLACE')
_vg = ob_skeleton.vertex_groups.new(name='foot2.l')
_vg.add([115, 116, 117, 118, 119, 120, 121, 122, 123, 124, 125, 126], 1.0, 'REPLACE')
_vg = ob_skeleton.vertex_groups.new(name='leg_upper.r')
_vg = ob_skeleton.vertex_groups.new(name='leg_lower.r')
_vg = ob_skeleton.vertex_groups.new(name='foot1.r')
_vg = ob_skeleton.vertex_groups.new(name='foot2.r')
_m = ob_skeleton.modifiers.new('Mirror', 'MIRROR')
_m.use_clip = True
_m = ob_skeleton.modifiers.new('Armature', 'ARMATURE')
_m.object = ob_skeletonrig

# ---- collection membership
col_collection_1.objects.link(ob_skeletonrig)
col_collection_1.objects.link(ob_skeleton)

# ---- scene / render settings (as saved in the file)
scene.frame_start = 0; scene.frame_end = 48; scene.frame_set(25)
scene.render.engine = 'BLENDER_EEVEE_NEXT'
scene.render.resolution_percentage = 50
scene.render.dither_intensity = 0.0
scene.cycles.use_denoising = False
scene.cycles.samples = 128
scene.cycles.sampling_pattern = 'TABULATED_SOBOL'
scene.cycles.light_sampling_threshold = 0.0
scene.cycles.use_adaptive_sampling = False
scene.cycles.use_light_tree = False
scene.cycles.blur_glossy = 0.0
scene.cycles.sample_clamp_indirect = 0.0
scene.view_settings.view_transform = 'Standard'
bpy.context.view_layer.update()

# ---- added for rendering (the .blend has no active camera and no usable light): camera, sun
cam_auto = bpy.data.cameras.new('AutoCamera')
cam_auto.lens = 50.0
cam_auto.sensor_width = 36.0
cam_auto.clip_end = 1000.0
ob_auto_camera = bpy.data.objects.new('AutoCamera', cam_auto)
scene.collection.objects.link(ob_auto_camera)
ob_auto_camera.location = (2.04874, -2.54239, 2.49812)
ob_auto_camera.rotation_euler = (1.09748, -7.21219e-08, 0.694738)
scene.camera = ob_auto_camera
light_auto_sun = bpy.data.lights.new('AutoSun', 'SUN')
light_auto_sun.energy = 3.0
light_auto_sun.angle = 0.0523599
ob_auto_sun = bpy.data.objects.new('AutoSun', light_auto_sun)
scene.collection.objects.link(ob_auto_sun)
ob_auto_sun.rotation_euler = (0.872665, 0.174533, 0.523599)
bpy.context.view_layer.update()
